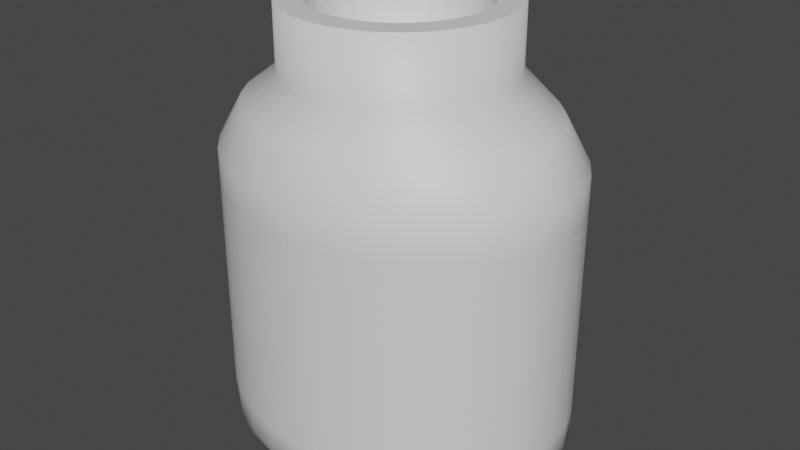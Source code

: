 # Source: InkBottle.blend  (saved by Blender 2.80.75; exported with 4.5.12 LTS)
import bpy
from mathutils import Matrix  # noqa: F401  (used for matrix-valued properties, if any)

bpy.ops.wm.read_factory_settings(use_empty=True)
scene = bpy.context.scene
scene.name = 'Scene'

# ---- collections
col_collection = bpy.data.collections.new('Collection'); scene.collection.children.link(col_collection)

# ---- materials (node trees are filled in below, after node groups)
mat_glassmat = bpy.data.materials.new('GlassMat')
mat_glassmat.use_transparent_shadow = False
mat_glassmat.diffuse_color = (1.0, 1.0, 1.0, 1.0)
mat_inkmat = bpy.data.materials.new('InkMat')
mat_inkmat.use_transparent_shadow = False
mat_labelmat = bpy.data.materials.new('LabelMat')
mat_labelmat.use_transparent_shadow = False

# ---- material node trees
mat_glassmat.use_nodes = True; mat_glassmat.node_tree.nodes.clear()
_N = mat_glassmat.node_tree.nodes; _L = mat_glassmat.node_tree.links
n0 = _N.new('ShaderNodeOutputMaterial'); n0.name = 'Material Output'; n0.location = (300, 300)
n1 = _N.new('ShaderNodeBsdfPrincipled'); n1.name = 'Principled BSDF'; n1.location = (10, 300)
n1.distribution = 'GGX'
n1.subsurface_method = 'BURLEY'
n1.inputs[3].default_value = 1.45
n1.inputs[27].default_value = (0.0, 0.0, 0.0, 1.0)
n1.inputs[28].default_value = 1.0
_L.new(n1.outputs[0], n0.inputs[0])
n0.is_active_output = True
mat_inkmat.use_nodes = True; mat_inkmat.node_tree.nodes.clear()
_N = mat_inkmat.node_tree.nodes; _L = mat_inkmat.node_tree.links
n0 = _N.new('ShaderNodeOutputMaterial'); n0.name = 'Material Output'; n0.location = (300, 300)
n1 = _N.new('ShaderNodeBsdfPrincipled'); n1.name = 'Principled BSDF'; n1.location = (10, 300)
n1.distribution = 'GGX'
n1.subsurface_method = 'BURLEY'
n1.inputs[3].default_value = 1.45
n1.inputs[27].default_value = (0.0, 0.0, 0.0, 1.0)
n1.inputs[28].default_value = 1.0
_L.new(n1.outputs[0], n0.inputs[0])
n0.is_active_output = True
mat_labelmat.use_nodes = True; mat_labelmat.node_tree.nodes.clear()
_N = mat_labelmat.node_tree.nodes; _L = mat_labelmat.node_tree.links
n0 = _N.new('ShaderNodeOutputMaterial'); n0.name = 'Material Output'; n0.location = (300, 300)
n1 = _N.new('ShaderNodeBsdfPrincipled'); n1.name = 'Principled BSDF'; n1.location = (10, 300)
n1.distribution = 'GGX'
n1.subsurface_method = 'BURLEY'
n1.inputs[3].default_value = 1.45
n1.inputs[27].default_value = (0.0, 0.0, 0.0, 1.0)
n1.inputs[28].default_value = 1.0
_L.new(n1.outputs[0], n0.inputs[0])
n0.is_active_output = True

# ---- world
world_world = bpy.data.worlds.new('World'); scene.world = world_world
world_world.use_nodes = True; world_world.node_tree.nodes.clear()
_N = world_world.node_tree.nodes; _L = world_world.node_tree.links
n0 = _N.new('ShaderNodeOutputWorld'); n0.name = 'World Output'; n0.location = (300, 300)
n1 = _N.new('ShaderNodeBackground'); n1.name = 'Background'; n1.location = (10, 300)
n1.inputs[0].default_value = (0.05088, 0.05088, 0.05088, 1.0)
_L.new(n1.outputs[0], n0.inputs[0])
n0.is_active_output = True
world_world.color = (0.05088, 0.05088, 0.05088)
world_world.use_sun_shadow = False
world_world.sun_shadow_jitter_overblur = 0.0

# ---- meshes
me_cylinder = bpy.data.meshes.new('Cylinder')
me_cylinder.from_pydata([(0.0, 0.8346, -1.0), (0.0, 0.8346, 0.5232), (0.1951, 0.8185, -1.0), (0.1951, 0.8185, 0.5232), (0.3827, 0.771, -1.0), (0.3827, 0.771, 0.5232), (0.5556, 0.6939, -1.0), (0.5556, 0.6939, 0.5232), (0.7071, 0.5901, -1.0), (0.7071, 0.5901, 0.5232), (0.8315, 0.4637, -1.0), (0.8315, 0.4637, 0.5232), (0.9239, 0.3194, -1.0), (0.9239, 0.3194, 0.5232), (0.9808, 0.1628, -1.0), (0.9808, 0.1628, 0.5232), (1.0, 1.143e-07, -1.0), (1.0, 1.143e-07, 0.5232), (0.9808, -0.1628, -1.0), (0.9808, -0.1628, 0.5232), (0.9239, -0.3194, -1.0), (0.9239, -0.3194, 0.5232), (0.8315, -0.4637, -1.0), (0.8315, -0.4637, 0.5232), (0.7071, -0.5901, -1.0), (0.7071, -0.5901, 0.5232), (0.5556, -0.6939, -1.0), (0.5556, -0.6939, 0.5232), (0.3827, -0.771, -1.0), (0.3827, -0.771, 0.5232), (0.1951, -0.8185, -1.0), (0.1951, -0.8185, 0.5232), (-3.258e-07, -0.8346, -1.0), (-3.258e-07, -0.8346, 0.5232), (-0.1951, -0.8185, -1.0), (-0.1951, -0.8185, 0.5232), (-0.3827, -0.771, -1.0), (-0.3827, -0.771, 0.5232), (-0.5556, -0.6939, -1.0), (-0.5556, -0.6939, 0.5232), (-0.7071, -0.5901, -1.0), (-0.7071, -0.5901, 0.5232), (-0.8315, -0.4637, -1.0), (-0.8315, -0.4637, 0.5232), (-0.9239, -0.3194, -1.0), (-0.9239, -0.3194, 0.5232), (-0.9808, -0.1628, -1.0), (-0.9808, -0.1628, 0.5232), (-1.0, 8.572e-07, -1.0), (-1.0, 8.572e-07, 0.5232), (-0.9808, 0.1628, -1.0), (-0.9808, 0.1628, 0.5232), (-0.9239, 0.3194, -1.0), (-0.9239, 0.3194, 0.5232), (-0.8315, 0.4637, -1.0), (-0.8315, 0.4637, 0.5232), (-0.7071, 0.5901, -1.0), (-0.7071, 0.5901, 0.5232), (-0.5556, 0.6939, -1.0), (-0.5556, 0.6939, 0.5232), (-0.3827, 0.771, -1.0), (-0.3827, 0.771, 0.5232), (-0.1951, 0.8185, -1.0), (-0.1951, 0.8185, 0.5232), (3.212e-08, 0.6542, -1.141), (0.1529, 0.6416, -1.141), (0.3, 0.6044, -1.141), (0.4355, 0.5439, -1.141), (0.5543, 0.4626, -1.141), (0.6518, 0.3634, -1.141), (0.7242, 0.2503, -1.141), (0.7688, 0.1276, -1.141), (0.7839, 1.521e-07, -1.141), (0.7688, -0.1276, -1.141), (0.7242, -0.2503, -1.141), (0.6518, -0.3634, -1.141), (0.5543, -0.4626, -1.141), (0.4355, -0.5439, -1.141), (0.3, -0.6044, -1.141), (0.1529, -0.6416, -1.141), (-2.233e-07, -0.6542, -1.141), (-0.1529, -0.6416, -1.141), (-0.3, -0.6044, -1.141), (-0.4355, -0.5439, -1.141), (-0.5543, -0.4626, -1.141), (-0.6518, -0.3634, -1.141), (-0.7242, -0.2503, -1.141), (-0.7688, -0.1276, -1.141), (-0.7839, 7.344e-07, -1.141), (-0.7688, 0.1276, -1.141), (-0.7242, 0.2503, -1.141), (-0.6518, 0.3634, -1.141), (-0.5543, 0.4626, -1.141), (-0.4355, 0.5439, -1.141), (-0.3, 0.6044, -1.141), (-0.1529, 0.6416, -1.141), (0.1682, 0.7056, 0.7661), (1.738e-08, 0.7195, 0.7661), (0.3299, 0.6647, 0.7661), (0.479, 0.5982, 0.7661), (0.6096, 0.5087, 0.7661), (0.7168, 0.3997, 0.7661), (0.7965, 0.2753, 0.7661), (0.8455, 0.1404, 0.7661), (0.8621, 1.384e-07, 0.7661), (0.8455, -0.1404, 0.7661), (0.7965, -0.2753, 0.7661), (0.7168, -0.3997, 0.7661), (0.6096, -0.5087, 0.7661), (0.479, -0.5982, 0.7661), (0.3299, -0.6647, 0.7661), (0.1682, -0.7056, 0.7661), (-2.635e-07, -0.7195, 0.7661), (-0.1682, -0.7056, 0.7661), (-0.3299, -0.6647, 0.7661), (-0.479, -0.5982, 0.7661), (-0.6096, -0.5087, 0.7661), (-0.7168, -0.3997, 0.7661), (-0.7965, -0.2753, 0.7661), (-0.8455, -0.1404, 0.7661), (-0.8621, 7.788e-07, 0.7661), (-0.8455, 0.1404, 0.7661), (-0.7965, 0.2753, 0.7661), (-0.7168, 0.3997, 0.7661), (-0.6096, 0.5087, 0.7661), (-0.479, 0.5982, 0.7661), (-0.3299, 0.6647, 0.7661), (-0.1682, 0.7056, 0.7661), (0.1181, 0.5936, 0.9524), (4.091e-08, 0.6053, 0.9524), (0.2316, 0.5592, 0.9524), (0.3363, 0.5033, 0.9524), (0.428, 0.428, 0.9524), (0.5033, 0.3363, 0.9524), (0.5592, 0.2316, 0.9524), (0.5936, 0.1181, 0.9524), (0.6053, 1.587e-07, 0.9524), (0.5936, -0.1181, 0.9524), (0.5592, -0.2316, 0.9524), (0.5033, -0.3363, 0.9524), (0.428, -0.428, 0.9524), (0.3363, -0.5033, 0.9524), (0.2316, -0.5592, 0.9524), (0.1181, -0.5936, 0.9524), (-1.563e-07, -0.6053, 0.9524), (-0.1181, -0.5936, 0.9524), (-0.2316, -0.5592, 0.9524), (-0.3363, -0.5033, 0.9524), (-0.428, -0.428, 0.9524), (-0.5033, -0.3363, 0.9524), (-0.5592, -0.2316, 0.9524), (-0.5936, -0.1181, 0.9524), (-0.6053, 6.975e-07, 0.9524), (-0.5936, 0.1181, 0.9524), (-0.5592, 0.2316, 0.9524), (-0.5033, 0.3363, 0.9524), (-0.428, 0.428, 0.9524), (-0.3363, 0.5033, 0.9524), (-0.2316, 0.5592, 0.9524), (-0.1181, 0.5936, 0.9524), (0.09126, 0.4588, 1.313), (-2.508e-08, 0.4678, 1.313), (0.179, 0.4322, 1.313), (0.2599, 0.389, 1.313), (0.3308, 0.3308, 1.313), (0.389, 0.2599, 1.313), (0.4322, 0.179, 1.313), (0.4588, 0.09126, 1.313), (0.4678, 1.248e-07, 1.313), (0.4588, -0.09126, 1.313), (0.4322, -0.179, 1.313), (0.389, -0.2599, 1.313), (0.3308, -0.3308, 1.313), (0.2599, -0.389, 1.313), (0.179, -0.4322, 1.313), (0.09126, -0.4588, 1.313), (-1.024e-07, -0.4678, 1.313), (-0.09126, -0.4588, 1.313), (-0.179, -0.4322, 1.313), (-0.2599, -0.389, 1.313), (-0.3308, -0.3308, 1.313), (-0.389, -0.2599, 1.313), (-0.4322, -0.179, 1.313), (-0.4588, -0.09126, 1.313), (-0.4678, 5.93e-07, 1.313), (-0.4588, 0.09126, 1.313), (-0.4322, 0.179, 1.313), (-0.389, 0.2599, 1.313), (-0.3308, 0.3308, 1.313), (-0.2599, 0.389, 1.313), (-0.179, 0.4322, 1.313), (-0.09126, 0.4588, 1.313), (0.1181, 0.5936, 1.313), (6.086e-08, 0.6053, 1.313), (0.2316, 0.5592, 1.313), (0.3363, 0.5033, 1.313), (0.428, 0.428, 1.313), (0.5033, 0.3363, 1.313), (0.5592, 0.2316, 1.313), (0.5936, 0.1181, 1.313), (0.6053, 1.587e-07, 1.313), (0.5936, -0.1181, 1.313), (0.5592, -0.2316, 1.313), (0.5033, -0.3363, 1.313), (0.428, -0.428, 1.313), (0.3363, -0.5033, 1.313), (0.2316, -0.5592, 1.313), (0.1181, -0.5936, 1.313), (-1.364e-07, -0.6053, 1.313), (-0.1181, -0.5936, 1.313), (-0.2316, -0.5592, 1.313), (-0.3363, -0.5033, 1.313), (-0.428, -0.428, 1.313), (-0.5033, -0.3363, 1.313), (-0.5592, -0.2316, 1.313), (-0.5936, -0.1181, 1.313), (-0.6053, 6.975e-07, 1.313), (-0.5936, 0.1181, 1.313), (-0.5592, 0.2316, 1.313), (-0.5033, 0.3363, 1.313), (-0.428, 0.428, 1.313), (-0.3363, 0.5033, 1.313), (-0.2316, 0.5592, 1.313), (-0.1181, 0.5936, 1.313), (0.09126, 0.4588, 0.9412), (-8.383e-08, 0.4678, 0.9412), (0.179, 0.4322, 0.9412), (0.2599, 0.389, 0.9412), (0.3308, 0.3308, 0.9412), (0.389, 0.2599, 0.9412), (0.4322, 0.179, 0.9412), (0.4588, 0.09126, 0.9412), (0.4678, 1.248e-07, 0.9412), (0.4588, -0.09126, 0.9412), (0.4322, -0.179, 0.9412), (0.389, -0.2599, 0.9412), (0.3308, -0.3308, 0.9412), (0.2599, -0.389, 0.9412), (0.179, -0.4322, 0.9412), (0.09126, -0.4588, 0.9412), (-1.612e-07, -0.4678, 0.9412), (-0.09126, -0.4588, 0.9412), (-0.179, -0.4322, 0.9412), (-0.2599, -0.389, 0.9412), (-0.3308, -0.3308, 0.9412), (-0.389, -0.2599, 0.9412), (-0.4322, -0.179, 0.9412), (-0.4588, -0.09126, 0.9412), (-0.4678, 5.93e-07, 0.9412), (-0.4588, 0.09126, 0.9412), (-0.4322, 0.179, 0.9412), (-0.389, 0.2599, 0.9412), (-0.3308, 0.3308, 0.9412), (-0.2599, 0.389, 0.9412), (-0.179, 0.4322, 0.9412), (-0.09126, 0.4588, 0.9412), (0.0, 0.8346, -0.8384), (0.1951, 0.8185, -0.8384), (0.3827, 0.771, -0.8384), (0.5556, 0.6939, -0.8384), (0.7071, 0.5901, -0.8384), (0.8315, 0.4637, -0.8384), (0.9239, 0.3194, -0.8384), (0.9808, 0.1628, -0.8384), (1.0, 1.143e-07, -0.8384), (0.9808, -0.1628, -0.8384), (0.9239, -0.3194, -0.8384), (0.8315, -0.4637, -0.8384), (0.7071, -0.5901, -0.8384), (0.5556, -0.6939, -0.8384), (0.3827, -0.771, -0.8384), (0.1951, -0.8185, -0.8384), (-3.258e-07, -0.8346, -0.8384), (-0.1951, -0.8185, -0.8384), (-0.3827, -0.771, -0.8384), (-0.5556, -0.6939, -0.8384), (-0.7071, -0.5901, -0.8384), (-0.8315, -0.4637, -0.8384), (-0.9239, -0.3194, -0.8384), (-0.9808, -0.1628, -0.8384), (-1.0, 8.572e-07, -0.8384), (-0.9808, 0.1628, -0.8384), (-0.9239, 0.3194, -0.8384), (-0.8315, 0.4637, -0.8384), (-0.7071, 0.5901, -0.8384), (-0.5556, 0.6939, -0.8384), (-0.3827, 0.771, -0.8384), (-0.1951, 0.8185, -0.8384), (0.0, 0.8346, 0.3424), (0.1951, 0.8185, 0.3424), (0.3827, 0.771, 0.3424), (0.5556, 0.6939, 0.3424), (0.7071, 0.5901, 0.3424), (0.8315, 0.4637, 0.3424), (0.9239, 0.3194, 0.3424), (0.9808, 0.1628, 0.3424), (1.0, 1.143e-07, 0.3424), (0.9808, -0.1628, 0.3424), (0.9239, -0.3194, 0.3424), (0.8315, -0.4637, 0.3424), (0.7071, -0.5901, 0.3424), (0.5556, -0.6939, 0.3424), (0.3827, -0.771, 0.3424), (0.1951, -0.8185, 0.3424), (-3.258e-07, -0.8346, 0.3424), (-0.1951, -0.8185, 0.3424), (-0.3827, -0.771, 0.3424), (-0.5556, -0.6939, 0.3424), (-0.7071, -0.5901, 0.3424), (-0.8315, -0.4637, 0.3424), (-0.9239, -0.3194, 0.3424), (-0.9808, -0.1628, 0.3424), (-1.0, 8.572e-07, 0.3424), (-0.9808, 0.1628, 0.3424), (-0.9239, 0.3194, 0.3424), (-0.8315, 0.4637, 0.3424), (-0.7071, 0.5901, 0.3424), (-0.5556, 0.6939, 0.3424), (-0.3827, 0.771, 0.3424), (-0.1951, 0.8185, 0.3424)], [], [(288, 1, 3, 289), (289, 3, 5, 290), (290, 5, 7, 291), (291, 7, 9, 292), (292, 9, 11, 293), (293, 11, 13, 294), (294, 13, 15, 295), (295, 15, 17, 296), (296, 17, 19, 297), (297, 19, 21, 298), (298, 21, 23, 299), (299, 23, 25, 300), (300, 25, 27, 301), (301, 27, 29, 302), (302, 29, 31, 303), (303, 31, 33, 304), (304, 33, 35, 305), (305, 35, 37, 306), (306, 37, 39, 307), (307, 39, 41, 308), (308, 41, 43, 309), (309, 43, 45, 310), (310, 45, 47, 311), (311, 47, 49, 312), (312, 49, 51, 313), (313, 51, 53, 314), (314, 53, 55, 315), (315, 55, 57, 316), (316, 57, 59, 317), (317, 59, 61, 318), (19, 17, 104, 105), (318, 61, 63, 319), (319, 63, 1, 288), (34, 36, 82, 81), (64, 65, 66, 67, 68, 69, 70, 71, 72, 73, 74, 75, 76, 77, 78, 79, 80, 81, 82, 83, 84, 85, 86, 87, 88, 89, 90, 91, 92, 93, 94, 95), (52, 54, 91, 90), (8, 10, 69, 68), (26, 28, 78, 77), (44, 46, 87, 86), (0, 2, 65, 64), (62, 0, 64, 95), (18, 20, 74, 73), (36, 38, 83, 82), (54, 56, 92, 91), (10, 12, 70, 69), (28, 30, 79, 78), (46, 48, 88, 87), (2, 4, 66, 65), (20, 22, 75, 74), (38, 40, 84, 83), (56, 58, 93, 92), (12, 14, 71, 70), (30, 32, 80, 79), (48, 50, 89, 88), (4, 6, 67, 66), (22, 24, 76, 75), (40, 42, 85, 84), (58, 60, 94, 93), (14, 16, 72, 71), (32, 34, 81, 80), (50, 52, 90, 89), (6, 8, 68, 67), (24, 26, 77, 76), (42, 44, 86, 85), (60, 62, 95, 94), (16, 18, 73, 72), (123, 122, 154, 155), (37, 35, 113, 114), (55, 53, 122, 123), (11, 9, 100, 101), (29, 27, 109, 110), (47, 45, 118, 119), (3, 1, 97, 96), (1, 63, 127, 97), (21, 19, 105, 106), (39, 37, 114, 115), (57, 55, 123, 124), (13, 11, 101, 102), (31, 29, 110, 111), (49, 47, 119, 120), (5, 3, 96, 98), (23, 21, 106, 107), (41, 39, 115, 116), (59, 57, 124, 125), (15, 13, 102, 103), (33, 31, 111, 112), (51, 49, 120, 121), (7, 5, 98, 99), (25, 23, 107, 108), (43, 41, 116, 117), (61, 59, 125, 126), (17, 15, 103, 104), (35, 33, 112, 113), (53, 51, 121, 122), (9, 7, 99, 100), (27, 25, 108, 109), (45, 43, 117, 118), (63, 61, 126, 127), (158, 157, 221, 222), (110, 109, 141, 142), (96, 97, 129, 128), (124, 123, 155, 156), (111, 110, 142, 143), (98, 96, 128, 130), (125, 124, 156, 157), (112, 111, 143, 144), (99, 98, 130, 131), (126, 125, 157, 158), (113, 112, 144, 145), (100, 99, 131, 132), (127, 126, 158, 159), (114, 113, 145, 146), (101, 100, 132, 133), (97, 127, 159, 129), (115, 114, 146, 147), (102, 101, 133, 134), (116, 115, 147, 148), (103, 102, 134, 135), (117, 116, 148, 149), (104, 103, 135, 136), (118, 117, 149, 150), (105, 104, 136, 137), (119, 118, 150, 151), (106, 105, 137, 138), (120, 119, 151, 152), (107, 106, 138, 139), (121, 120, 152, 153), (108, 107, 139, 140), (122, 121, 153, 154), (109, 108, 140, 141), (183, 182, 246, 247), (145, 144, 208, 209), (132, 131, 195, 196), (159, 158, 222, 223), (146, 145, 209, 210), (133, 132, 196, 197), (129, 159, 223, 193), (147, 146, 210, 211), (134, 133, 197, 198), (148, 147, 211, 212), (135, 134, 198, 199), (149, 148, 212, 213), (136, 135, 199, 200), (150, 149, 213, 214), (137, 136, 200, 201), (151, 150, 214, 215), (138, 137, 201, 202), (152, 151, 215, 216), (139, 138, 202, 203), (153, 152, 216, 217), (140, 139, 203, 204), (154, 153, 217, 218), (141, 140, 204, 205), (155, 154, 218, 219), (142, 141, 205, 206), (128, 129, 193, 192), (156, 155, 219, 220), (143, 142, 206, 207), (130, 128, 192, 194), (157, 156, 220, 221), (144, 143, 207, 208), (131, 130, 194, 195), (161, 160, 192, 193), (160, 162, 194, 192), (162, 163, 195, 194), (163, 164, 196, 195), (164, 165, 197, 196), (165, 166, 198, 197), (166, 167, 199, 198), (167, 168, 200, 199), (168, 169, 201, 200), (169, 170, 202, 201), (170, 171, 203, 202), (171, 172, 204, 203), (172, 173, 205, 204), (173, 174, 206, 205), (174, 175, 207, 206), (175, 176, 208, 207), (176, 177, 209, 208), (177, 178, 210, 209), (178, 179, 211, 210), (179, 180, 212, 211), (180, 181, 213, 212), (181, 182, 214, 213), (182, 183, 215, 214), (183, 184, 216, 215), (184, 185, 217, 216), (185, 186, 218, 217), (186, 187, 219, 218), (187, 188, 220, 219), (188, 189, 221, 220), (189, 190, 222, 221), (190, 191, 223, 222), (191, 161, 193, 223), (224, 225, 255, 254, 253, 252, 251, 250, 249, 248, 247, 246, 245, 244, 243, 242, 241, 240, 239, 238, 237, 236, 235, 234, 233, 232, 231, 230, 229, 228, 227, 226), (170, 169, 233, 234), (184, 183, 247, 248), (171, 170, 234, 235), (185, 184, 248, 249), (172, 171, 235, 236), (186, 185, 249, 250), (173, 172, 236, 237), (187, 186, 250, 251), (174, 173, 237, 238), (160, 161, 225, 224), (188, 187, 251, 252), (175, 174, 238, 239), (162, 160, 224, 226), (189, 188, 252, 253), (176, 175, 239, 240), (163, 162, 226, 227), (190, 189, 253, 254), (177, 176, 240, 241), (164, 163, 227, 228), (191, 190, 254, 255), (178, 177, 241, 242), (165, 164, 228, 229), (161, 191, 255, 225), (179, 178, 242, 243), (166, 165, 229, 230), (180, 179, 243, 244), (167, 166, 230, 231), (181, 180, 244, 245), (168, 167, 231, 232), (182, 181, 245, 246), (169, 168, 232, 233), (62, 287, 256, 0), (60, 286, 287, 62), (58, 285, 286, 60), (56, 284, 285, 58), (54, 283, 284, 56), (52, 282, 283, 54), (50, 281, 282, 52), (48, 280, 281, 50), (46, 279, 280, 48), (44, 278, 279, 46), (42, 277, 278, 44), (40, 276, 277, 42), (38, 275, 276, 40), (36, 274, 275, 38), (34, 273, 274, 36), (32, 272, 273, 34), (30, 271, 272, 32), (28, 270, 271, 30), (26, 269, 270, 28), (24, 268, 269, 26), (22, 267, 268, 24), (20, 266, 267, 22), (18, 265, 266, 20), (16, 264, 265, 18), (14, 263, 264, 16), (12, 262, 263, 14), (10, 261, 262, 12), (8, 260, 261, 10), (6, 259, 260, 8), (4, 258, 259, 6), (2, 257, 258, 4), (0, 256, 257, 2), (287, 319, 288, 256), (286, 318, 319, 287), (285, 317, 318, 286), (284, 316, 317, 285), (283, 315, 316, 284), (282, 314, 315, 283), (281, 313, 314, 282), (280, 312, 313, 281), (279, 311, 312, 280), (278, 310, 311, 279), (277, 309, 310, 278), (276, 308, 309, 277), (275, 307, 308, 276), (274, 306, 307, 275), (273, 305, 306, 274), (272, 304, 305, 273), (271, 303, 304, 272), (270, 302, 303, 271), (269, 301, 302, 270), (268, 300, 301, 269), (267, 299, 300, 268), (266, 298, 299, 267), (265, 297, 298, 266), (264, 296, 297, 265), (263, 295, 296, 264), (262, 294, 295, 263), (261, 293, 294, 262), (260, 292, 293, 261), (259, 291, 292, 260), (258, 290, 291, 259), (257, 289, 290, 258), (256, 288, 289, 257)])
me_cylinder.polygons.foreach_set('use_smooth', [1, 1, 1, 1, 1, 1, 1, 1, 1, 1, 1, 1, 1, 1, 1, 1, 1, 1, 1, 1, 1, 1, 1, 1, 1, 1, 1, 1, 1, 1, 1, 1, 1, 1, 1, 1, 1, 1, 1, 1, 1, 1, 1, 1, 1, 1, 1, 1, 1, 1, 1, 1, 1, 1, 1, 1, 1, 1, 1, 1, 1, 1, 1, 1, 1, 1, 1, 1, 1, 1, 1, 1, 1, 1, 1, 1, 1, 1, 1, 1, 1, 1, 1, 1, 1, 1, 1, 1, 1, 1, 1, 1, 1, 1, 1, 1, 1, 1, 1, 1, 1, 1, 1, 1, 1, 1, 1, 1, 1, 1, 1, 1, 1, 1, 1, 1, 1, 1, 1, 1, 1, 1, 1, 1, 1, 1, 1, 1, 1, 1, 0, 1, 1, 1, 1, 1, 1, 1, 1, 1, 1, 1, 1, 1, 1, 1, 1, 1, 1, 1, 1, 1, 1, 1, 1, 1, 1, 1, 1, 1, 1, 1, 0, 0, 0, 0, 0, 0, 0, 0, 0, 0, 0, 0, 0, 0, 0, 0, 0, 0, 0, 0, 0, 0, 0, 0, 0, 0, 0, 0, 0, 0, 0, 0, 1, 0, 0, 0, 0, 0, 0, 0, 0, 0, 0, 0, 0, 0, 0, 0, 0, 0, 0, 0, 0, 0, 0, 0, 0, 0, 0, 0, 0, 0, 0, 0, 1, 1, 1, 1, 1, 1, 1, 1, 1, 1, 1, 1, 1, 1, 1, 1, 1, 1, 1, 1, 1, 1, 1, 1, 1, 1, 1, 1, 1, 1, 1, 1, 1, 1, 1, 1, 1, 1, 1, 1, 1, 1, 1, 1, 1, 1, 1, 1, 1, 1, 1, 1, 1, 1, 1, 1, 1, 1, 1, 1, 1, 1, 1, 1])
me_cylinder.polygons.foreach_set('material_index', [0, 0, 0, 0, 0, 0, 0, 0, 0, 0, 0, 0, 0, 0, 0, 0, 0, 0, 0, 0, 0, 0, 0, 0, 0, 0, 0, 0, 0, 0, 0, 0, 0, 0, 0, 0, 0, 0, 0, 0, 0, 0, 0, 0, 0, 0, 0, 0, 0, 0, 0, 0, 0, 0, 0, 0, 0, 0, 0, 0, 0, 0, 0, 0, 0, 0, 0, 0, 0, 0, 0, 0, 0, 0, 0, 0, 0, 0, 0, 0, 0, 0, 0, 0, 0, 0, 0, 0, 0, 0, 0, 0, 0, 0, 0, 0, 0, 0, 0, 0, 0, 0, 0, 0, 0, 0, 0, 0, 0, 0, 0, 0, 0, 0, 0, 0, 0, 0, 0, 0, 0, 0, 0, 0, 0, 0, 0, 0, 0, 0, 0, 0, 0, 0, 0, 0, 0, 0, 0, 0, 0, 0, 0, 0, 0, 0, 0, 0, 0, 0, 0, 0, 0, 0, 0, 0, 0, 0, 0, 0, 0, 0, 0, 0, 0, 0, 0, 0, 0, 0, 0, 0, 0, 0, 0, 0, 0, 0, 0, 0, 0, 0, 0, 0, 0, 0, 0, 0, 0, 0, 0, 0, 0, 0, 1, 0, 0, 0, 0, 0, 0, 0, 0, 0, 0, 0, 0, 0, 0, 0, 0, 0, 0, 0, 0, 0, 0, 0, 0, 0, 0, 0, 0, 0, 0, 0, 0, 0, 0, 0, 0, 0, 0, 0, 0, 0, 0, 0, 0, 0, 0, 0, 0, 0, 0, 0, 0, 0, 0, 0, 0, 0, 0, 0, 0, 0, 0, 0, 2, 2, 2, 2, 2, 2, 2, 2, 2, 2, 2, 2, 2, 2, 2, 2, 2, 2, 2, 2, 2, 2, 2, 2, 2, 2, 2, 2, 2, 2, 2, 2])
_uv = me_cylinder.uv_layers.new(name='UVMap')
_uv.uv.foreach_set('vector', [1.0, 0.875, 1.0, 1.0, 0.9688, 1.0, 0.9688, 0.875, 0.9688, 0.875, 0.9688, 1.0, 0.9375, 1.0, 0.9375, 0.875, 0.9375, 0.875, 0.9375, 1.0, 0.9062, 1.0, 0.9062, 0.875, 0.9062, 0.875, 0.9062, 1.0, 0.875, 1.0, 0.875, 0.875, 0.875, 0.875, 0.875, 1.0, 0.8438, 1.0, 0.8438, 0.875, 0.8438, 0.875, 0.8438, 1.0, 0.8125, 1.0, 0.8125, 0.875, 0.8125, 0.875, 0.8125, 1.0, 0.7812, 1.0, 0.7812, 0.875, 0.7812, 0.875, 0.7812, 1.0, 0.75, 1.0, 0.75, 0.875, 0.75, 0.875, 0.75, 1.0, 0.7188, 1.0, 0.7188, 0.875, 0.7188, 0.875, 0.7188, 1.0, 0.6875, 1.0, 0.6875, 0.875, 0.6875, 0.875, 0.6875, 1.0, 0.6562, 1.0, 0.6562, 0.875, 0.6562, 0.875, 0.6562, 1.0, 0.625, 1.0, 0.625, 0.875, 0.625, 0.875, 0.625, 1.0, 0.5938, 1.0, 0.5938, 0.875, 0.5938, 0.875, 0.5938, 1.0, 0.5625, 1.0, 0.5625, 0.875, 0.5625, 0.875, 0.5625, 1.0, 0.5312, 1.0, 0.5312, 0.875, 0.5312, 0.875, 0.5312, 1.0, 0.5, 1.0, 0.5, 0.875, 0.5, 0.875, 0.5, 1.0, 0.4688, 1.0, 0.4688, 0.875, 0.4688, 0.875, 0.4688, 1.0, 0.4375, 1.0, 0.4375, 0.875, 0.4375, 0.875, 0.4375, 1.0, 0.4062, 1.0, 0.4062, 0.875, 0.4062, 0.875, 0.4062, 1.0, 0.375, 1.0, 0.375, 0.875, 0.375, 0.875, 0.375, 1.0, 0.3438, 1.0, 0.3438, 0.875, 0.3438, 0.875, 0.3438, 1.0, 0.3125, 1.0, 0.3125, 0.875, 0.3125, 0.875, 0.3125, 1.0, 0.2812, 1.0, 0.2812, 0.875, 0.2812, 0.875, 0.2812, 1.0, 0.25, 1.0, 0.25, 0.875, 0.25, 0.875, 0.25, 1.0, 0.2188, 1.0, 0.2188, 0.875, 0.2188, 0.875, 0.2188, 1.0, 0.1875, 1.0, 0.1875, 0.875, 0.1875, 0.875, 0.1875, 1.0, 0.1562, 1.0, 0.1562, 0.875, 0.1562, 0.875, 0.1562, 1.0, 0.125, 1.0, 0.125, 0.875, 0.125, 0.875, 0.125, 1.0, 0.09375, 1.0, 0.09375, 0.875, 0.09375, 0.875, 0.09375, 1.0, 0.0625, 1.0, 0.0625, 0.875, 0.7188, 1.0, 0.75, 1.0, 0.75, 1.0, 0.7188, 1.0, 0.0625, 0.875, 0.0625, 1.0, 0.03125, 1.0, 0.03125, 0.875, 0.03125, 0.875, 0.03125, 1.0, 0.0, 1.0, 0.0, 0.875, 0.4688, 0.5, 0.4375, 0.5, 0.4375, 0.5, 0.4688, 0.5, 0.75, 0.49, 0.7968, 0.4854, 0.8418, 0.4717, 0.8833, 0.4496, 0.9197, 0.4197, 0.9496, 0.3833, 0.9717, 0.3418, 0.9854, 0.2968, 0.99, 0.25, 0.9854, 0.2032, 0.9717, 0.1582, 0.9496, 0.1167, 0.9197, 0.08029, 0.8833, 0.05045, 0.8418, 0.02827, 0.7968, 0.01461, 0.75, 0.01, 0.7032, 0.01461, 0.6582, 0.02827, 0.6167, 0.05045, 0.5803, 0.08029, 0.5504, 0.1167, 0.5283, 0.1582, 0.5146, 0.2032, 0.51, 0.25, 0.5146, 0.2968, 0.5283, 0.3418, 0.5504, 0.3833, 0.5803, 0.4197, 0.6167, 0.4496, 0.6582, 0.4717, 0.7032, 0.4854, 0.1875, 0.5, 0.1562, 0.5, 0.1562, 0.5, 0.1875, 0.5, 0.875, 0.5, 0.8438, 0.5, 0.8438, 0.5, 0.875, 0.5, 0.5938, 0.5, 0.5625, 0.5, 0.5625, 0.5, 0.5938, 0.5, 0.3125, 0.5, 0.2812, 0.5, 0.2812, 0.5, 0.3125, 0.5, 1.0, 0.5, 0.9688, 0.5, 0.9688, 0.5, 1.0, 0.5, 0.03125, 0.5, 0.0, 0.5, 0.0, 0.5, 0.03125, 0.5, 0.7188, 0.5, 0.6875, 0.5, 0.6875, 0.5, 0.7188, 0.5, 0.4375, 0.5, 0.4062, 0.5, 0.4062, 0.5, 0.4375, 0.5, 0.1562, 0.5, 0.125, 0.5, 0.125, 0.5, 0.1562, 0.5, 0.8438, 0.5, 0.8125, 0.5, 0.8125, 0.5, 0.8438, 0.5, 0.5625, 0.5, 0.5312, 0.5, 0.5312, 0.5, 0.5625, 0.5, 0.2812, 0.5, 0.25, 0.5, 0.25, 0.5, 0.2812, 0.5, 0.9688, 0.5, 0.9375, 0.5, 0.9375, 0.5, 0.9688, 0.5, 0.6875, 0.5, 0.6562, 0.5, 0.6562, 0.5, 0.6875, 0.5, 0.4062, 0.5, 0.375, 0.5, 0.375, 0.5, 0.4062, 0.5, 0.125, 0.5, 0.09375, 0.5, 0.09375, 0.5, 0.125, 0.5, 0.8125, 0.5, 0.7812, 0.5, 0.7812, 0.5, 0.8125, 0.5, 0.5312, 0.5, 0.5, 0.5, 0.5, 0.5, 0.5312, 0.5, 0.25, 0.5, 0.2188, 0.5, 0.2188, 0.5, 0.25, 0.5, 0.9375, 0.5, 0.9062, 0.5, 0.9062, 0.5, 0.9375, 0.5, 0.6562, 0.5, 0.625, 0.5, 0.625, 0.5, 0.6562, 0.5, 0.375, 0.5, 0.3438, 0.5, 0.3438, 0.5, 0.375, 0.5, 0.09375, 0.5, 0.0625, 0.5, 0.0625, 0.5, 0.09375, 0.5, 0.7812, 0.5, 0.75, 0.5, 0.75, 0.5, 0.7812, 0.5, 0.5, 0.5, 0.4688, 0.5, 0.4688, 0.5, 0.5, 0.5, 0.2188, 0.5, 0.1875, 0.5, 0.1875, 0.5, 0.2188, 0.5, 0.9062, 0.5, 0.875, 0.5, 0.875, 0.5, 0.9062, 0.5, 0.625, 0.5, 0.5938, 0.5, 0.5938, 0.5, 0.625, 0.5, 0.3438, 0.5, 0.3125, 0.5, 0.3125, 0.5, 0.3438, 0.5, 0.0625, 0.5, 0.03125, 0.5, 0.03125, 0.5, 0.0625, 0.5, 0.75, 0.5, 0.7188, 0.5, 0.7188, 0.5, 0.75, 0.5, 0.1562, 1.0, 0.1875, 1.0, 0.1875, 1.0, 0.1562, 1.0, 0.4375, 1.0, 0.4688, 1.0, 0.4688, 1.0, 0.4375, 1.0, 0.1562, 1.0, 0.1875, 1.0, 0.1875, 1.0, 0.1562, 1.0, 0.8438, 1.0, 0.875, 1.0, 0.875, 1.0, 0.8438, 1.0, 0.5625, 1.0, 0.5938, 1.0, 0.5938, 1.0, 0.5625, 1.0, 0.2812, 1.0, 0.3125, 1.0, 0.3125, 1.0, 0.2812, 1.0, 0.9688, 1.0, 1.0, 1.0, 1.0, 1.0, 0.9688, 1.0, 0.0, 1.0, 0.03125, 1.0, 0.03125, 1.0, 0.0, 1.0, 0.6875, 1.0, 0.7188, 1.0, 0.7188, 1.0, 0.6875, 1.0, 0.4062, 1.0, 0.4375, 1.0, 0.4375, 1.0, 0.4062, 1.0, 0.125, 1.0, 0.1562, 1.0, 0.1562, 1.0, 0.125, 1.0, 0.8125, 1.0, 0.8438, 1.0, 0.8438, 1.0, 0.8125, 1.0, 0.5312, 1.0, 0.5625, 1.0, 0.5625, 1.0, 0.5312, 1.0, 0.25, 1.0, 0.2812, 1.0, 0.2812, 1.0, 0.25, 1.0, 0.9375, 1.0, 0.9688, 1.0, 0.9688, 1.0, 0.9375, 1.0, 0.6562, 1.0, 0.6875, 1.0, 0.6875, 1.0, 0.6562, 1.0, 0.375, 1.0, 0.4062, 1.0, 0.4062, 1.0, 0.375, 1.0, 0.09375, 1.0, 0.125, 1.0, 0.125, 1.0, 0.09375, 1.0, 0.7812, 1.0, 0.8125, 1.0, 0.8125, 1.0, 0.7812, 1.0, 0.5, 1.0, 0.5312, 1.0, 0.5312, 1.0, 0.5, 1.0, 0.2188, 1.0, 0.25, 1.0, 0.25, 1.0, 0.2188, 1.0, 0.9062, 1.0, 0.9375, 1.0, 0.9375, 1.0, 0.9062, 1.0, 0.625, 1.0, 0.6562, 1.0, 0.6562, 1.0, 0.625, 1.0, 0.3438, 1.0, 0.375, 1.0, 0.375, 1.0, 0.3438, 1.0, 0.0625, 1.0, 0.09375, 1.0, 0.09375, 1.0, 0.0625, 1.0, 0.75, 1.0, 0.7812, 1.0, 0.7812, 1.0, 0.75, 1.0, 0.4688, 1.0, 0.5, 1.0, 0.5, 1.0, 0.4688, 1.0, 0.1875, 1.0, 0.2188, 1.0, 0.2188, 1.0, 0.1875, 1.0, 0.875, 1.0, 0.9062, 1.0, 0.9062, 1.0, 0.875, 1.0, 0.5938, 1.0, 0.625, 1.0, 0.625, 1.0, 0.5938, 1.0, 0.3125, 1.0, 0.3438, 1.0, 0.3438, 1.0, 0.3125, 1.0, 0.03125, 1.0, 0.0625, 1.0, 0.0625, 1.0, 0.03125, 1.0, 0.0625, 1.0, 0.09375, 1.0, 0.09375, 1.0, 0.0625, 1.0, 0.5625, 1.0, 0.5938, 1.0, 0.5938, 1.0, 0.5625, 1.0, 0.9688, 1.0, 1.0, 1.0, 1.0, 1.0, 0.9688, 1.0, 0.125, 1.0, 0.1562, 1.0, 0.1562, 1.0, 0.125, 1.0, 0.5312, 1.0, 0.5625, 1.0, 0.5625, 1.0, 0.5312, 1.0, 0.9375, 1.0, 0.9688, 1.0, 0.9688, 1.0, 0.9375, 1.0, 0.09375, 1.0, 0.125, 1.0, 0.125, 1.0, 0.09375, 1.0, 0.5, 1.0, 0.5312, 1.0, 0.5312, 1.0, 0.5, 1.0, 0.9062, 1.0, 0.9375, 1.0, 0.9375, 1.0, 0.9062, 1.0, 0.0625, 1.0, 0.09375, 1.0, 0.09375, 1.0, 0.0625, 1.0, 0.4688, 1.0, 0.5, 1.0, 0.5, 1.0, 0.4688, 1.0, 0.875, 1.0, 0.9062, 1.0, 0.9062, 1.0, 0.875, 1.0, 0.03125, 1.0, 0.0625, 1.0, 0.0625, 1.0, 0.03125, 1.0, 0.4375, 1.0, 0.4688, 1.0, 0.4688, 1.0, 0.4375, 1.0, 0.8438, 1.0, 0.875, 1.0, 0.875, 1.0, 0.8438, 1.0, 0.0, 1.0, 0.03125, 1.0, 0.03125, 1.0, 0.0, 1.0, 0.4062, 1.0, 0.4375, 1.0, 0.4375, 1.0, 0.4062, 1.0, 0.8125, 1.0, 0.8438, 1.0, 0.8438, 1.0, 0.8125, 1.0, 0.375, 1.0, 0.4062, 1.0, 0.4062, 1.0, 0.375, 1.0, 0.7812, 1.0, 0.8125, 1.0, 0.8125, 1.0, 0.7812, 1.0, 0.3438, 1.0, 0.375, 1.0, 0.375, 1.0, 0.3438, 1.0, 0.75, 1.0, 0.7812, 1.0, 0.7812, 1.0, 0.75, 1.0, 0.3125, 1.0, 0.3438, 1.0, 0.3438, 1.0, 0.3125, 1.0, 0.7188, 1.0, 0.75, 1.0, 0.75, 1.0, 0.7188, 1.0, 0.2812, 1.0, 0.3125, 1.0, 0.3125, 1.0, 0.2812, 1.0, 0.6875, 1.0, 0.7188, 1.0, 0.7188, 1.0, 0.6875, 1.0, 0.25, 1.0, 0.2812, 1.0, 0.2812, 1.0, 0.25, 1.0, 0.6562, 1.0, 0.6875, 1.0, 0.6875, 1.0, 0.6562, 1.0, 0.2188, 1.0, 0.25, 1.0, 0.25, 1.0, 0.2188, 1.0, 0.625, 1.0, 0.6562, 1.0, 0.6562, 1.0, 0.625, 1.0, 0.1875, 1.0, 0.2188, 1.0, 0.2188, 1.0, 0.1875, 1.0, 0.5938, 1.0, 0.625, 1.0, 0.625, 1.0, 0.5938, 1.0, 0.06807, 0.2138, 0.07863, 0.179, 0.07863, 0.179, 0.06807, 0.2138, 0.4688, 1.0, 0.5, 1.0, 0.5, 1.0, 0.4688, 1.0, 0.875, 1.0, 0.9062, 1.0, 0.9062, 1.0, 0.875, 1.0, 0.03125, 1.0, 0.0625, 1.0, 0.0625, 1.0, 0.03125, 1.0, 0.4375, 1.0, 0.4688, 1.0, 0.4688, 1.0, 0.4375, 1.0, 0.8438, 1.0, 0.875, 1.0, 0.875, 1.0, 0.8438, 1.0, 0.0, 1.0, 0.03125, 1.0, 0.03125, 1.0, 0.0, 1.0, 0.4062, 1.0, 0.4375, 1.0, 0.4375, 1.0, 0.4062, 1.0, 0.8125, 1.0, 0.8438, 1.0, 0.8438, 1.0, 0.8125, 1.0, 0.375, 1.0, 0.4062, 1.0, 0.4062, 1.0, 0.375, 1.0, 0.7812, 1.0, 0.8125, 1.0, 0.8125, 1.0, 0.7812, 1.0, 0.3438, 1.0, 0.375, 1.0, 0.375, 1.0, 0.3438, 1.0, 0.75, 1.0, 0.7812, 1.0, 0.7812, 1.0, 0.75, 1.0, 0.3125, 1.0, 0.3438, 1.0, 0.3438, 1.0, 0.3125, 1.0, 0.7188, 1.0, 0.75, 1.0, 0.75, 1.0, 0.7188, 1.0, 0.2812, 1.0, 0.3125, 1.0, 0.3125, 1.0, 0.2812, 1.0, 0.6875, 1.0, 0.7188, 1.0, 0.7188, 1.0, 0.6875, 1.0, 0.25, 1.0, 0.2812, 1.0, 0.2812, 1.0, 0.25, 1.0, 0.6562, 1.0, 0.6875, 1.0, 0.6875, 1.0, 0.6562, 1.0, 0.2188, 1.0, 0.25, 1.0, 0.25, 1.0, 0.2188, 1.0, 0.625, 1.0, 0.6562, 1.0, 0.6562, 1.0, 0.625, 1.0, 0.1875, 1.0, 0.2188, 1.0, 0.2188, 1.0, 0.1875, 1.0, 0.5938, 1.0, 0.625, 1.0, 0.625, 1.0, 0.5938, 1.0, 0.1562, 1.0, 0.1875, 1.0, 0.1875, 1.0, 0.1562, 1.0, 0.5625, 1.0, 0.5938, 1.0, 0.5938, 1.0, 0.5625, 1.0, 0.9688, 1.0, 1.0, 1.0, 1.0, 1.0, 0.9688, 1.0, 0.125, 1.0, 0.1562, 1.0, 0.1562, 1.0, 0.125, 1.0, 0.5312, 1.0, 0.5625, 1.0, 0.5625, 1.0, 0.5312, 1.0, 0.9375, 1.0, 0.9688, 1.0, 0.9688, 1.0, 0.9375, 1.0, 0.09375, 1.0, 0.125, 1.0, 0.125, 1.0, 0.09375, 1.0, 0.5, 1.0, 0.5312, 1.0, 0.5312, 1.0, 0.5, 1.0, 0.9062, 1.0, 0.9375, 1.0, 0.9375, 1.0, 0.9062, 1.0, 0.25, 0.4355, 0.2862, 0.4319, 0.2968, 0.4854, 0.25, 0.49, 0.2862, 0.4319, 0.321, 0.4214, 0.3418, 0.4717, 0.2968, 0.4854, 0.321, 0.4214, 0.3531, 0.4042, 0.3833, 0.4496, 0.3418, 0.4717, 0.3531, 0.4042, 0.3812, 0.3812, 0.4197, 0.4197, 0.3833, 0.4496, 0.3812, 0.3812, 0.4042, 0.3531, 0.4496, 0.3833, 0.4197, 0.4197, 0.4042, 0.3531, 0.4214, 0.321, 0.4717, 0.3418, 0.4496, 0.3833, 0.4214, 0.321, 0.4319, 0.2862, 0.4854, 0.2968, 0.4717, 0.3418, 0.4319, 0.2862, 0.4355, 0.25, 0.49, 0.25, 0.4854, 0.2968, 0.4355, 0.25, 0.4319, 0.2138, 0.4854, 0.2032, 0.49, 0.25, 0.4319, 0.2138, 0.4214, 0.179, 0.4717, 0.1582, 0.4854, 0.2032, 0.4214, 0.179, 0.4042, 0.1469, 0.4496, 0.1167, 0.4717, 0.1582, 0.4042, 0.1469, 0.3812, 0.1188, 0.4197, 0.08029, 0.4496, 0.1167, 0.3812, 0.1188, 0.3531, 0.09577, 0.3833, 0.05045, 0.4197, 0.08029, 0.3531, 0.09577, 0.321, 0.07863, 0.3418, 0.02827, 0.3833, 0.05045, 0.321, 0.07863, 0.2862, 0.06807, 0.2968, 0.01461, 0.3418, 0.02827, 0.2862, 0.06807, 0.25, 0.06451, 0.25, 0.01, 0.2968, 0.01461, 0.25, 0.06451, 0.2138, 0.06807, 0.2032, 0.01461, 0.25, 0.01, 0.2138, 0.06807, 0.179, 0.07863, 0.1582, 0.02827, 0.2032, 0.01461, 0.179, 0.07863, 0.1469, 0.09577, 0.1167, 0.05045, 0.1582, 0.02827, 0.1469, 0.09577, 0.1188, 0.1188, 0.08029, 0.08029, 0.1167, 0.05045, 0.1188, 0.1188, 0.09577, 0.1469, 0.05045, 0.1167, 0.08029, 0.08029, 0.09577, 0.1469, 0.07863, 0.179, 0.02827, 0.1582, 0.05045, 0.1167, 0.07863, 0.179, 0.06807, 0.2138, 0.01461, 0.2032, 0.02827, 0.1582, 0.06807, 0.2138, 0.06451, 0.25, 0.01, 0.25, 0.01461, 0.2032, 0.06451, 0.25, 0.06807, 0.2862, 0.01461, 0.2968, 0.01, 0.25, 0.06807, 0.2862, 0.07863, 0.321, 0.02827, 0.3418, 0.01461, 0.2968, 0.07863, 0.321, 0.09577, 0.3531, 0.05045, 0.3833, 0.02827, 0.3418, 0.09577, 0.3531, 0.1188, 0.3812, 0.08029, 0.4197, 0.05045, 0.3833, 0.1188, 0.3812, 0.1469, 0.4042, 0.1167, 0.4496, 0.08029, 0.4197, 0.1469, 0.4042, 0.179, 0.4214, 0.1582, 0.4717, 0.1167, 0.4496, 0.179, 0.4214, 0.2138, 0.4319, 0.2032, 0.4854, 0.1582, 0.4717, 0.2138, 0.4319, 0.25, 0.4355, 0.25, 0.49, 0.2032, 0.4854, 0.2862, 0.4319, 0.25, 0.4355, 0.2138, 0.4319, 0.179, 0.4214, 0.1469, 0.4042, 0.1188, 0.3812, 0.09577, 0.3531, 0.07863, 0.321, 0.06807, 0.2862, 0.06451, 0.25, 0.06807, 0.2138, 0.07863, 0.179, 0.09577, 0.1469, 0.1188, 0.1188, 0.1469, 0.09577, 0.179, 0.07863, 0.2138, 0.06807, 0.25, 0.06451, 0.2862, 0.06807, 0.321, 0.07863, 0.3531, 0.09577, 0.3812, 0.1188, 0.4042, 0.1469, 0.4214, 0.179, 0.4319, 0.2138, 0.4355, 0.25, 0.4319, 0.2862, 0.4214, 0.321, 0.4042, 0.3531, 0.3812, 0.3812, 0.3531, 0.4042, 0.321, 0.4214, 0.4214, 0.179, 0.4319, 0.2138, 0.4319, 0.2138, 0.4214, 0.179, 0.06451, 0.25, 0.06807, 0.2138, 0.06807, 0.2138, 0.06451, 0.25, 0.4042, 0.1469, 0.4214, 0.179, 0.4214, 0.179, 0.4042, 0.1469, 0.06807, 0.2862, 0.06451, 0.25, 0.06451, 0.25, 0.06807, 0.2862, 0.3812, 0.1188, 0.4042, 0.1469, 0.4042, 0.1469, 0.3812, 0.1188, 0.07863, 0.321, 0.06807, 0.2862, 0.06807, 0.2862, 0.07863, 0.321, 0.3531, 0.09577, 0.3812, 0.1188, 0.3812, 0.1188, 0.3531, 0.09577, 0.09577, 0.3531, 0.07863, 0.321, 0.07863, 0.321, 0.09577, 0.3531, 0.321, 0.07863, 0.3531, 0.09577, 0.3531, 0.09577, 0.321, 0.07863, 0.2862, 0.4319, 0.25, 0.4355, 0.25, 0.4355, 0.2862, 0.4319, 0.1188, 0.3812, 0.09577, 0.3531, 0.09577, 0.3531, 0.1188, 0.3812, 0.2862, 0.06807, 0.321, 0.07863, 0.321, 0.07863, 0.2862, 0.06807, 0.321, 0.4214, 0.2862, 0.4319, 0.2862, 0.4319, 0.321, 0.4214, 0.1469, 0.4042, 0.1188, 0.3812, 0.1188, 0.3812, 0.1469, 0.4042, 0.25, 0.06451, 0.2862, 0.06807, 0.2862, 0.06807, 0.25, 0.06451, 0.3531, 0.4042, 0.321, 0.4214, 0.321, 0.4214, 0.3531, 0.4042, 0.179, 0.4214, 0.1469, 0.4042, 0.1469, 0.4042, 0.179, 0.4214, 0.2138, 0.06807, 0.25, 0.06451, 0.25, 0.06451, 0.2138, 0.06807, 0.3812, 0.3812, 0.3531, 0.4042, 0.3531, 0.4042, 0.3812, 0.3812, 0.2138, 0.4319, 0.179, 0.4214, 0.179, 0.4214, 0.2138, 0.4319, 0.179, 0.07863, 0.2138, 0.06807, 0.2138, 0.06807, 0.179, 0.07863, 0.4042, 0.3531, 0.3812, 0.3812, 0.3812, 0.3812, 0.4042, 0.3531, 0.25, 0.4355, 0.2138, 0.4319, 0.2138, 0.4319, 0.25, 0.4355, 0.1469, 0.09577, 0.179, 0.07863, 0.179, 0.07863, 0.1469, 0.09577, 0.4214, 0.321, 0.4042, 0.3531, 0.4042, 0.3531, 0.4214, 0.321, 0.1188, 0.1188, 0.1469, 0.09577, 0.1469, 0.09577, 0.1188, 0.1188, 0.4319, 0.2862, 0.4214, 0.321, 0.4214, 0.321, 0.4319, 0.2862, 0.09577, 0.1469, 0.1188, 0.1188, 0.1188, 0.1188, 0.09577, 0.1469, 0.4355, 0.25, 0.4319, 0.2862, 0.4319, 0.2862, 0.4355, 0.25, 0.07863, 0.179, 0.09577, 0.1469, 0.09577, 0.1469, 0.07863, 0.179, 0.4319, 0.2138, 0.4355, 0.25, 0.4355, 0.25, 0.4319, 0.2138, 0.03125, 0.5, 0.03125, 0.75, 0.0, 0.75, 0.0, 0.5, 0.0625, 0.5, 0.0625, 0.75, 0.03125, 0.75, 0.03125, 0.5, 0.09375, 0.5, 0.09375, 0.75, 0.0625, 0.75, 0.0625, 0.5, 0.125, 0.5, 0.125, 0.75, 0.09375, 0.75, 0.09375, 0.5, 0.1562, 0.5, 0.1562, 0.75, 0.125, 0.75, 0.125, 0.5, 0.1875, 0.5, 0.1875, 0.75, 0.1562, 0.75, 0.1562, 0.5, 0.2188, 0.5, 0.2188, 0.75, 0.1875, 0.75, 0.1875, 0.5, 0.25, 0.5, 0.25, 0.75, 0.2188, 0.75, 0.2188, 0.5, 0.2812, 0.5, 0.2812, 0.75, 0.25, 0.75, 0.25, 0.5, 0.3125, 0.5, 0.3125, 0.75, 0.2812, 0.75, 0.2812, 0.5, 0.3438, 0.5, 0.3438, 0.75, 0.3125, 0.75, 0.3125, 0.5, 0.375, 0.5, 0.375, 0.75, 0.3438, 0.75, 0.3438, 0.5, 0.4062, 0.5, 0.4062, 0.75, 0.375, 0.75, 0.375, 0.5, 0.4375, 0.5, 0.4375, 0.75, 0.4062, 0.75, 0.4062, 0.5, 0.4688, 0.5, 0.4688, 0.75, 0.4375, 0.75, 0.4375, 0.5, 0.5, 0.5, 0.5, 0.75, 0.4688, 0.75, 0.4688, 0.5, 0.5312, 0.5, 0.5312, 0.75, 0.5, 0.75, 0.5, 0.5, 0.5625, 0.5, 0.5625, 0.75, 0.5312, 0.75, 0.5312, 0.5, 0.5938, 0.5, 0.5938, 0.75, 0.5625, 0.75, 0.5625, 0.5, 0.625, 0.5, 0.625, 0.75, 0.5938, 0.75, 0.5938, 0.5, 0.6562, 0.5, 0.6562, 0.75, 0.625, 0.75, 0.625, 0.5, 0.6875, 0.5, 0.6875, 0.75, 0.6562, 0.75, 0.6562, 0.5, 0.7188, 0.5, 0.7188, 0.75, 0.6875, 0.75, 0.6875, 0.5, 0.75, 0.5, 0.75, 0.75, 0.7188, 0.75, 0.7188, 0.5, 0.7812, 0.5, 0.7812, 0.75, 0.75, 0.75, 0.75, 0.5, 0.8125, 0.5, 0.8125, 0.75, 0.7812, 0.75, 0.7812, 0.5, 0.8438, 0.5, 0.8438, 0.75, 0.8125, 0.75, 0.8125, 0.5, 0.875, 0.5, 0.875, 0.75, 0.8438, 0.75, 0.8438, 0.5, 0.9062, 0.5, 0.9062, 0.75, 0.875, 0.75, 0.875, 0.5, 0.9375, 0.5, 0.9375, 0.75, 0.9062, 0.75, 0.9062, 0.5, 0.9688, 0.5, 0.9688, 0.75, 0.9375, 0.75, 0.9375, 0.5, 1.0, 0.5, 1.0, 0.75, 0.9688, 0.75, 0.9688, 0.5, 0.03125, 0.75, 0.03125, 0.875, 0.0, 0.875, 0.0, 0.75, 0.0625, 0.75, 0.0625, 0.875, 0.03125, 0.875, 0.03125, 0.75, 0.09375, 0.75, 0.09375, 0.875, 0.0625, 0.875, 0.0625, 0.75, 0.125, 0.75, 0.125, 0.875, 0.09375, 0.875, 0.09375, 0.75, 0.1562, 0.75, 0.1562, 0.875, 0.125, 0.875, 0.125, 0.75, 0.1875, 0.75, 0.1875, 0.875, 0.1562, 0.875, 0.1562, 0.75, 0.2188, 0.75, 0.2188, 0.875, 0.1875, 0.875, 0.1875, 0.75, 0.25, 0.75, 0.25, 0.875, 0.2188, 0.875, 0.2188, 0.75, 0.2812, 0.75, 0.2812, 0.875, 0.25, 0.875, 0.25, 0.75, 0.3125, 0.75, 0.3125, 0.875, 0.2812, 0.875, 0.2812, 0.75, 0.3438, 0.75, 0.3438, 0.875, 0.3125, 0.875, 0.3125, 0.75, 0.375, 0.75, 0.375, 0.875, 0.3438, 0.875, 0.3438, 0.75, 0.4062, 0.75, 0.4062, 0.875, 0.375, 0.875, 0.375, 0.75, 0.4375, 0.75, 0.4375, 0.875, 0.4062, 0.875, 0.4062, 0.75, 0.4688, 0.75, 0.4688, 0.875, 0.4375, 0.875, 0.4375, 0.75, 0.5, 0.75, 0.5, 0.875, 0.4688, 0.875, 0.4688, 0.75, 0.5312, 0.75, 0.5312, 0.875, 0.5, 0.875, 0.5, 0.75, 0.5625, 0.75, 0.5625, 0.875, 0.5312, 0.875, 0.5312, 0.75, 0.5938, 0.75, 0.5938, 0.875, 0.5625, 0.875, 0.5625, 0.75, 0.625, 0.75, 0.625, 0.875, 0.5938, 0.875, 0.5938, 0.75, 0.6562, 0.75, 0.6562, 0.875, 0.625, 0.875, 0.625, 0.75, 0.6875, 0.75, 0.6875, 0.875, 0.6562, 0.875, 0.6562, 0.75, 0.7188, 0.75, 0.7188, 0.875, 0.6875, 0.875, 0.6875, 0.75, 0.75, 0.75, 0.75, 0.875, 0.7188, 0.875, 0.7188, 0.75, 0.7812, 0.75, 0.7812, 0.875, 0.75, 0.875, 0.75, 0.75, 0.8125, 0.75, 0.8125, 0.875, 0.7812, 0.875, 0.7812, 0.75, 0.8438, 0.75, 0.8438, 0.875, 0.8125, 0.875, 0.8125, 0.75, 0.875, 0.75, 0.875, 0.875, 0.8438, 0.875, 0.8438, 0.75, 0.9062, 0.75, 0.9062, 0.875, 0.875, 0.875, 0.875, 0.75, 0.9375, 0.75, 0.9375, 0.875, 0.9062, 0.875, 0.9062, 0.75, 0.9688, 0.75, 0.9688, 0.875, 0.9375, 0.875, 0.9375, 0.75, 1.0, 0.75, 1.0, 0.875, 0.9688, 0.875, 0.9688, 0.75])
me_cylinder.materials.append(mat_glassmat)
me_cylinder.materials.append(mat_inkmat)
me_cylinder.materials.append(mat_labelmat)
me_cylinder.use_remesh_preserve_volume = False
me_cylinder.use_remesh_preserve_attributes = False
me_cylinder.use_mirror_vertex_groups = False
me_cylinder.update()

# ---- objects
ob_cylinder = bpy.data.objects.new('Cylinder', me_cylinder)

# ---- transforms, parenting, visibility, modifiers, constraints
ob_cylinder.location = (0.0, 0.0, 0.0)
ob_cylinder.lineart.crease_threshold = 0.0

# ---- collection membership
col_collection.objects.link(ob_cylinder)

# ---- scene / render settings (as saved in the file)
scene.frame_start = 1; scene.frame_end = 250; scene.frame_set(1)
scene.render.engine = 'BLENDER_EEVEE_NEXT'
scene.cycles.use_denoising = False
scene.cycles.samples = 128
scene.cycles.sampling_pattern = 'TABULATED_SOBOL'
scene.cycles.use_adaptive_sampling = False
scene.cycles.use_light_tree = False
scene.view_settings.view_transform = 'Filmic'
bpy.context.view_layer.update()

# ---- added for rendering (the .blend has no active camera and no usable light): camera, sun
cam_auto = bpy.data.cameras.new('AutoCamera')
cam_auto.lens = 50.0
cam_auto.sensor_width = 36.0
cam_auto.clip_end = 1000.0
ob_auto_camera = bpy.data.objects.new('AutoCamera', cam_auto)
scene.collection.objects.link(ob_auto_camera)
ob_auto_camera.location = (3.31127, -3.97352, 2.73462)
ob_auto_camera.rotation_euler = (1.09748, -7.21219e-08, 0.694738)
scene.camera = ob_auto_camera
light_auto_sun = bpy.data.lights.new('AutoSun', 'SUN')
light_auto_sun.energy = 3.0
light_auto_sun.angle = 0.0523599
ob_auto_sun = bpy.data.objects.new('AutoSun', light_auto_sun)
scene.collection.objects.link(ob_auto_sun)
ob_auto_sun.rotation_euler = (0.872665, 0.174533, 0.523599)
bpy.context.view_layer.update()
